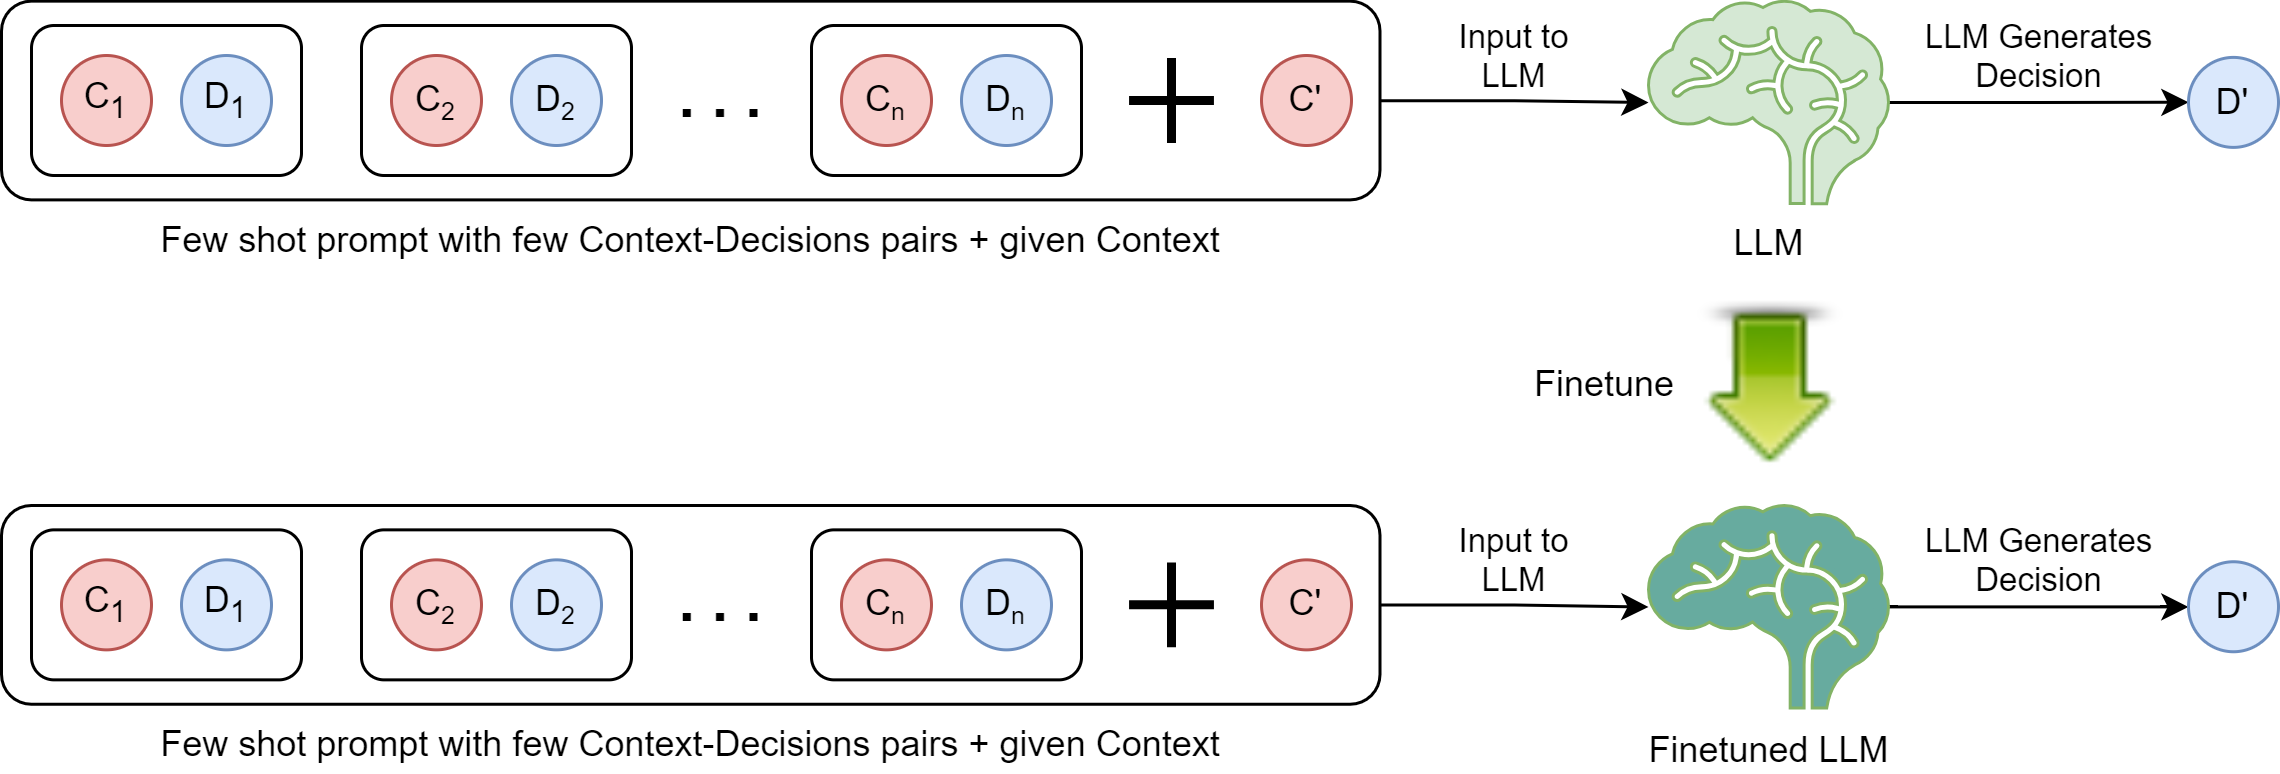

The diagram above was exported from draw.io. Its source (the exported page's mxGraphModel, read from the mxfile embedded in the PNG):
<mxGraphModel dx="1319" dy="761" grid="1" gridSize="10" guides="1" tooltips="1" connect="1" arrows="1" fold="1" page="1" pageScale="1" pageWidth="850" pageHeight="1100" math="0" shadow="0">
  <root>
    <mxCell id="0" />
    <mxCell id="1" parent="0" />
    <mxCell id="2ECTf90v-QnkYqjSC_Q2-1" value="C&lt;sub&gt;1&lt;/sub&gt;" style="ellipse;whiteSpace=wrap;html=1;aspect=fixed;fillColor=#f8cecc;strokeColor=#b85450;" vertex="1" parent="1">
      <mxGeometry x="61" y="280" width="30" height="30" as="geometry" />
    </mxCell>
    <mxCell id="2ECTf90v-QnkYqjSC_Q2-2" value="D&lt;sub&gt;1&lt;/sub&gt;" style="ellipse;whiteSpace=wrap;html=1;aspect=fixed;fillColor=#dae8fc;strokeColor=#6c8ebf;" vertex="1" parent="1">
      <mxGeometry x="101" y="280" width="30" height="30" as="geometry" />
    </mxCell>
    <mxCell id="2ECTf90v-QnkYqjSC_Q2-3" value="" style="rounded=1;whiteSpace=wrap;html=1;fillColor=none;" vertex="1" parent="1">
      <mxGeometry x="51" y="270" width="90" height="50" as="geometry" />
    </mxCell>
    <mxCell id="2ECTf90v-QnkYqjSC_Q2-4" value="C&lt;span style=&quot;font-size: 10px;&quot;&gt;&lt;sub&gt;2&lt;/sub&gt;&lt;/span&gt;" style="ellipse;whiteSpace=wrap;html=1;aspect=fixed;fillColor=#f8cecc;strokeColor=#b85450;" vertex="1" parent="1">
      <mxGeometry x="171" y="280" width="30" height="30" as="geometry" />
    </mxCell>
    <mxCell id="2ECTf90v-QnkYqjSC_Q2-5" value="D&lt;span style=&quot;font-size: 10px;&quot;&gt;&lt;sub&gt;2&lt;/sub&gt;&lt;/span&gt;" style="ellipse;whiteSpace=wrap;html=1;aspect=fixed;fillColor=#dae8fc;strokeColor=#6c8ebf;" vertex="1" parent="1">
      <mxGeometry x="211" y="280" width="30" height="30" as="geometry" />
    </mxCell>
    <mxCell id="2ECTf90v-QnkYqjSC_Q2-6" value="" style="rounded=1;whiteSpace=wrap;html=1;fillColor=none;" vertex="1" parent="1">
      <mxGeometry x="161" y="270" width="90" height="50" as="geometry" />
    </mxCell>
    <mxCell id="2ECTf90v-QnkYqjSC_Q2-7" value="C&lt;span style=&quot;font-size: 10px;&quot;&gt;&lt;sub&gt;n&lt;/sub&gt;&lt;/span&gt;" style="ellipse;whiteSpace=wrap;html=1;aspect=fixed;fillColor=#f8cecc;strokeColor=#b85450;" vertex="1" parent="1">
      <mxGeometry x="321" y="280" width="30" height="30" as="geometry" />
    </mxCell>
    <mxCell id="2ECTf90v-QnkYqjSC_Q2-8" value="D&lt;span style=&quot;font-size: 10px;&quot;&gt;&lt;sub&gt;n&lt;/sub&gt;&lt;/span&gt;" style="ellipse;whiteSpace=wrap;html=1;aspect=fixed;fillColor=#dae8fc;strokeColor=#6c8ebf;" vertex="1" parent="1">
      <mxGeometry x="361" y="280" width="30" height="30" as="geometry" />
    </mxCell>
    <mxCell id="2ECTf90v-QnkYqjSC_Q2-9" value="" style="rounded=1;whiteSpace=wrap;html=1;fillColor=none;" vertex="1" parent="1">
      <mxGeometry x="311" y="270" width="90" height="50" as="geometry" />
    </mxCell>
    <mxCell id="2ECTf90v-QnkYqjSC_Q2-10" value="&lt;font size=&quot;1&quot; style=&quot;&quot;&gt;&lt;b style=&quot;font-size: 20px;&quot;&gt;. . .&lt;/b&gt;&lt;/font&gt;" style="rounded=1;whiteSpace=wrap;html=1;fillColor=none;opacity=0;" vertex="1" parent="1">
      <mxGeometry x="261" y="270" width="39.5" height="45" as="geometry" />
    </mxCell>
    <mxCell id="2ECTf90v-QnkYqjSC_Q2-11" value="" style="shape=umlDestroy;whiteSpace=wrap;html=1;strokeWidth=3;targetShapes=umlLifeline;rotation=45;direction=south;" vertex="1" parent="1">
      <mxGeometry x="421" y="285" width="20" height="20" as="geometry" />
    </mxCell>
    <mxCell id="2ECTf90v-QnkYqjSC_Q2-12" value="C'" style="ellipse;whiteSpace=wrap;html=1;aspect=fixed;fillColor=#f8cecc;strokeColor=#b85450;" vertex="1" parent="1">
      <mxGeometry x="461" y="280" width="30" height="30" as="geometry" />
    </mxCell>
    <mxCell id="2ECTf90v-QnkYqjSC_Q2-13" value="Input to&lt;br&gt;LLM" style="edgeStyle=orthogonalEdgeStyle;rounded=0;orthogonalLoop=1;jettySize=auto;html=1;labelPosition=center;verticalLabelPosition=top;align=center;verticalAlign=bottom;" edge="1" parent="1" source="2ECTf90v-QnkYqjSC_Q2-14" target="2ECTf90v-QnkYqjSC_Q2-16">
      <mxGeometry relative="1" as="geometry" />
    </mxCell>
    <mxCell id="2ECTf90v-QnkYqjSC_Q2-14" value="Few shot prompt with few Context-Decisions pairs + given Context" style="rounded=1;whiteSpace=wrap;html=1;fillColor=none;labelPosition=center;verticalLabelPosition=bottom;align=center;verticalAlign=top;" vertex="1" parent="1">
      <mxGeometry x="41" y="261.88" width="459.5" height="66.25" as="geometry" />
    </mxCell>
    <mxCell id="2ECTf90v-QnkYqjSC_Q2-15" value="LLM Generates&lt;div&gt;Decision&lt;/div&gt;" style="edgeStyle=orthogonalEdgeStyle;rounded=0;orthogonalLoop=1;jettySize=auto;html=1;labelPosition=center;verticalLabelPosition=top;align=center;verticalAlign=bottom;" edge="1" parent="1" source="2ECTf90v-QnkYqjSC_Q2-16" target="2ECTf90v-QnkYqjSC_Q2-17">
      <mxGeometry relative="1" as="geometry" />
    </mxCell>
    <mxCell id="2ECTf90v-QnkYqjSC_Q2-16" value="LLM" style="shape=mxgraph.signs.healthcare.brain;html=1;pointerEvents=1;fillColor=#d5e8d4;strokeColor=#82b366;verticalLabelPosition=bottom;verticalAlign=top;align=center;" vertex="1" parent="1">
      <mxGeometry x="590" y="261.88" width="80" height="67.5" as="geometry" />
    </mxCell>
    <mxCell id="2ECTf90v-QnkYqjSC_Q2-17" value="D'" style="ellipse;whiteSpace=wrap;html=1;aspect=fixed;fillColor=#dae8fc;strokeColor=#6c8ebf;" vertex="1" parent="1">
      <mxGeometry x="770" y="280.63" width="30" height="30" as="geometry" />
    </mxCell>
    <mxCell id="2ECTf90v-QnkYqjSC_Q2-18" value="C&lt;sub&gt;1&lt;/sub&gt;" style="ellipse;whiteSpace=wrap;html=1;aspect=fixed;fillColor=#f8cecc;strokeColor=#b85450;" vertex="1" parent="1">
      <mxGeometry x="61" y="448.12" width="30" height="30" as="geometry" />
    </mxCell>
    <mxCell id="2ECTf90v-QnkYqjSC_Q2-19" value="D&lt;sub&gt;1&lt;/sub&gt;" style="ellipse;whiteSpace=wrap;html=1;aspect=fixed;fillColor=#dae8fc;strokeColor=#6c8ebf;" vertex="1" parent="1">
      <mxGeometry x="101" y="448.12" width="30" height="30" as="geometry" />
    </mxCell>
    <mxCell id="2ECTf90v-QnkYqjSC_Q2-20" value="" style="rounded=1;whiteSpace=wrap;html=1;fillColor=none;" vertex="1" parent="1">
      <mxGeometry x="51" y="438.12" width="90" height="50" as="geometry" />
    </mxCell>
    <mxCell id="2ECTf90v-QnkYqjSC_Q2-21" value="C&lt;span style=&quot;font-size: 10px;&quot;&gt;&lt;sub&gt;2&lt;/sub&gt;&lt;/span&gt;" style="ellipse;whiteSpace=wrap;html=1;aspect=fixed;fillColor=#f8cecc;strokeColor=#b85450;" vertex="1" parent="1">
      <mxGeometry x="171" y="448.12" width="30" height="30" as="geometry" />
    </mxCell>
    <mxCell id="2ECTf90v-QnkYqjSC_Q2-22" value="D&lt;span style=&quot;font-size: 10px;&quot;&gt;&lt;sub&gt;2&lt;/sub&gt;&lt;/span&gt;" style="ellipse;whiteSpace=wrap;html=1;aspect=fixed;fillColor=#dae8fc;strokeColor=#6c8ebf;" vertex="1" parent="1">
      <mxGeometry x="211" y="448.12" width="30" height="30" as="geometry" />
    </mxCell>
    <mxCell id="2ECTf90v-QnkYqjSC_Q2-23" value="" style="rounded=1;whiteSpace=wrap;html=1;fillColor=none;" vertex="1" parent="1">
      <mxGeometry x="161" y="438.12" width="90" height="50" as="geometry" />
    </mxCell>
    <mxCell id="2ECTf90v-QnkYqjSC_Q2-24" value="C&lt;span style=&quot;font-size: 10px;&quot;&gt;&lt;sub&gt;n&lt;/sub&gt;&lt;/span&gt;" style="ellipse;whiteSpace=wrap;html=1;aspect=fixed;fillColor=#f8cecc;strokeColor=#b85450;" vertex="1" parent="1">
      <mxGeometry x="321" y="448.12" width="30" height="30" as="geometry" />
    </mxCell>
    <mxCell id="2ECTf90v-QnkYqjSC_Q2-25" value="D&lt;span style=&quot;font-size: 10px;&quot;&gt;&lt;sub&gt;n&lt;/sub&gt;&lt;/span&gt;" style="ellipse;whiteSpace=wrap;html=1;aspect=fixed;fillColor=#dae8fc;strokeColor=#6c8ebf;" vertex="1" parent="1">
      <mxGeometry x="361" y="448.12" width="30" height="30" as="geometry" />
    </mxCell>
    <mxCell id="2ECTf90v-QnkYqjSC_Q2-26" value="" style="rounded=1;whiteSpace=wrap;html=1;fillColor=none;" vertex="1" parent="1">
      <mxGeometry x="311" y="438.12" width="90" height="50" as="geometry" />
    </mxCell>
    <mxCell id="2ECTf90v-QnkYqjSC_Q2-27" value="&lt;font size=&quot;1&quot; style=&quot;&quot;&gt;&lt;b style=&quot;font-size: 20px;&quot;&gt;. . .&lt;/b&gt;&lt;/font&gt;" style="rounded=1;whiteSpace=wrap;html=1;fillColor=none;opacity=0;" vertex="1" parent="1">
      <mxGeometry x="261" y="438.12" width="39.5" height="45" as="geometry" />
    </mxCell>
    <mxCell id="2ECTf90v-QnkYqjSC_Q2-28" value="" style="shape=umlDestroy;whiteSpace=wrap;html=1;strokeWidth=3;targetShapes=umlLifeline;rotation=45;direction=south;" vertex="1" parent="1">
      <mxGeometry x="421" y="453.12" width="20" height="20" as="geometry" />
    </mxCell>
    <mxCell id="2ECTf90v-QnkYqjSC_Q2-29" value="C'" style="ellipse;whiteSpace=wrap;html=1;aspect=fixed;fillColor=#f8cecc;strokeColor=#b85450;" vertex="1" parent="1">
      <mxGeometry x="461" y="448.12" width="30" height="30" as="geometry" />
    </mxCell>
    <mxCell id="2ECTf90v-QnkYqjSC_Q2-30" value="Input to&lt;br&gt;LLM" style="edgeStyle=orthogonalEdgeStyle;rounded=0;orthogonalLoop=1;jettySize=auto;html=1;labelPosition=center;verticalLabelPosition=top;align=center;verticalAlign=bottom;" edge="1" parent="1" source="2ECTf90v-QnkYqjSC_Q2-31" target="2ECTf90v-QnkYqjSC_Q2-33">
      <mxGeometry relative="1" as="geometry" />
    </mxCell>
    <mxCell id="2ECTf90v-QnkYqjSC_Q2-31" value="Few shot prompt with few Context-Decisions pairs + given Context" style="rounded=1;whiteSpace=wrap;html=1;fillColor=none;labelPosition=center;verticalLabelPosition=bottom;align=center;verticalAlign=top;" vertex="1" parent="1">
      <mxGeometry x="41" y="430" width="459.5" height="66.25" as="geometry" />
    </mxCell>
    <mxCell id="2ECTf90v-QnkYqjSC_Q2-32" value="LLM Generates&lt;div&gt;Decision&lt;/div&gt;" style="edgeStyle=orthogonalEdgeStyle;rounded=0;orthogonalLoop=1;jettySize=auto;html=1;labelPosition=center;verticalLabelPosition=top;align=center;verticalAlign=bottom;" edge="1" parent="1" source="2ECTf90v-QnkYqjSC_Q2-33" target="2ECTf90v-QnkYqjSC_Q2-34">
      <mxGeometry relative="1" as="geometry" />
    </mxCell>
    <mxCell id="2ECTf90v-QnkYqjSC_Q2-33" value="Finetuned LLM" style="shape=mxgraph.signs.healthcare.brain;html=1;pointerEvents=1;fillColor=#67AB9F;strokeColor=#82b366;verticalLabelPosition=bottom;verticalAlign=top;align=center;" vertex="1" parent="1">
      <mxGeometry x="590" y="430" width="80" height="67.5" as="geometry" />
    </mxCell>
    <mxCell id="2ECTf90v-QnkYqjSC_Q2-34" value="D'" style="ellipse;whiteSpace=wrap;html=1;aspect=fixed;fillColor=#dae8fc;strokeColor=#6c8ebf;" vertex="1" parent="1">
      <mxGeometry x="770" y="448.75" width="30" height="30" as="geometry" />
    </mxCell>
    <mxCell id="2ECTf90v-QnkYqjSC_Q2-35" value="Finetune" style="shape=image;html=1;verticalAlign=middle;verticalLabelPosition=middle;labelBackgroundColor=#ffffff;imageAspect=0;aspect=fixed;image=https://cdn2.iconfinder.com/data/icons/drf/PNG/up_alt.png;labelPosition=left;align=right;flipV=1;" vertex="1" parent="1">
      <mxGeometry x="600" y="360" width="60" height="60" as="geometry" />
    </mxCell>
  </root>
</mxGraphModel>